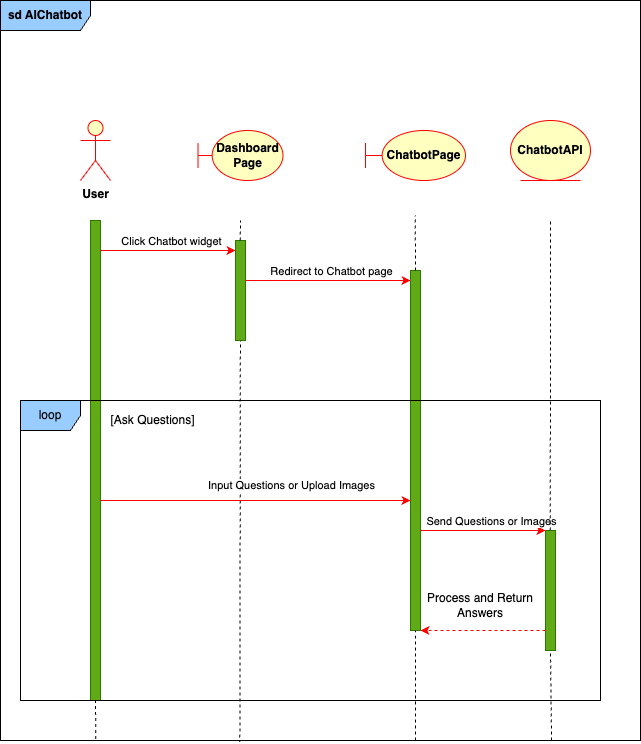

The diagram above was exported from draw.io. Its source (the exported page's mxGraphModel, read from the mxfile embedded in the PNG):
<mxGraphModel dx="984" dy="1760" grid="1" gridSize="10" guides="1" tooltips="1" connect="1" arrows="1" fold="1" page="1" pageScale="1" pageWidth="850" pageHeight="1100" math="0" shadow="0">
  <root>
    <mxCell id="0" />
    <mxCell id="1" parent="0" />
    <mxCell id="VQ1EJnfHcWMyWFF0evtr-5" value="&lt;b&gt;User&lt;/b&gt;" style="shape=umlActor;verticalLabelPosition=bottom;verticalAlign=top;html=1;outlineConnect=0;fillColor=#ffffc0;strokeColor=#ff0000;" parent="1" vertex="1">
      <mxGeometry x="80" y="-980" width="30" height="60" as="geometry" />
    </mxCell>
    <mxCell id="VQ1EJnfHcWMyWFF0evtr-6" value="&lt;b&gt;Dashboard&lt;/b&gt;&lt;div&gt;&lt;b&gt;Page&lt;/b&gt;&lt;/div&gt;" style="shape=umlBoundary;whiteSpace=wrap;html=1;fillColor=#ffffc0;strokeColor=#ff0000;" parent="1" vertex="1">
      <mxGeometry x="197.5" y="-970" width="85" height="50" as="geometry" />
    </mxCell>
    <mxCell id="VQ1EJnfHcWMyWFF0evtr-7" value="" style="endArrow=none;dashed=1;html=1;rounded=0;" parent="1" edge="1">
      <mxGeometry width="50" height="50" relative="1" as="geometry">
        <mxPoint x="94.8" y="-880" as="sourcePoint" />
        <mxPoint x="95" y="-880" as="targetPoint" />
      </mxGeometry>
    </mxCell>
    <mxCell id="VQ1EJnfHcWMyWFF0evtr-8" value="&lt;b&gt;ChatbotAPI&lt;/b&gt;" style="ellipse;shape=umlEntity;whiteSpace=wrap;html=1;fillColor=#ffffc0;strokeColor=#ff0000;" parent="1" vertex="1">
      <mxGeometry x="510" y="-980" width="80" height="60" as="geometry" />
    </mxCell>
    <mxCell id="VQ1EJnfHcWMyWFF0evtr-18" value="&lt;b&gt;ChatbotPage&lt;/b&gt;" style="shape=umlBoundary;whiteSpace=wrap;html=1;fillColor=#ffffc0;strokeColor=#ff0000;" parent="1" vertex="1">
      <mxGeometry x="365" y="-970" width="100" height="50" as="geometry" />
    </mxCell>
    <mxCell id="VQ1EJnfHcWMyWFF0evtr-19" value="" style="html=1;points=[];perimeter=orthogonalPerimeter;outlineConnect=0;targetShapes=umlLifeline;portConstraint=eastwest;newEdgeStyle={&quot;edgeStyle&quot;:&quot;elbowEdgeStyle&quot;,&quot;elbow&quot;:&quot;vertical&quot;,&quot;curved&quot;:0,&quot;rounded&quot;:0};fillColor=#60a917;fontColor=#ffffff;strokeColor=#2D7600;" parent="1" vertex="1">
      <mxGeometry x="90" y="-880" width="10" height="480" as="geometry" />
    </mxCell>
    <mxCell id="VQ1EJnfHcWMyWFF0evtr-20" value="" style="endArrow=none;dashed=1;html=1;rounded=0;entryX=0.374;entryY=1.002;entryDx=0;entryDy=0;entryPerimeter=0;" parent="1" edge="1">
      <mxGeometry width="50" height="50" relative="1" as="geometry">
        <mxPoint x="240" y="-840" as="sourcePoint" />
        <mxPoint x="239.36000000000013" y="-358.52" as="targetPoint" />
      </mxGeometry>
    </mxCell>
    <mxCell id="VQ1EJnfHcWMyWFF0evtr-21" value="" style="endArrow=classic;html=1;rounded=0;fillColor=#ff0000;strokeColor=#ff0000;" parent="1" target="VQ1EJnfHcWMyWFF0evtr-22" edge="1">
      <mxGeometry width="50" height="50" relative="1" as="geometry">
        <mxPoint x="100" y="-850" as="sourcePoint" />
        <mxPoint x="140" y="-850" as="targetPoint" />
      </mxGeometry>
    </mxCell>
    <mxCell id="VQ1EJnfHcWMyWFF0evtr-23" value="Click Chatbot widget" style="edgeLabel;html=1;align=center;verticalAlign=middle;resizable=0;points=[];" parent="VQ1EJnfHcWMyWFF0evtr-21" connectable="0" vertex="1">
      <mxGeometry x="0.7086" relative="1" as="geometry">
        <mxPoint x="-45" y="-10" as="offset" />
      </mxGeometry>
    </mxCell>
    <mxCell id="VQ1EJnfHcWMyWFF0evtr-22" value="" style="html=1;points=[];perimeter=orthogonalPerimeter;outlineConnect=0;targetShapes=umlLifeline;portConstraint=eastwest;newEdgeStyle={&quot;edgeStyle&quot;:&quot;elbowEdgeStyle&quot;,&quot;elbow&quot;:&quot;vertical&quot;,&quot;curved&quot;:0,&quot;rounded&quot;:0};fillColor=#60a917;fontColor=#ffffff;strokeColor=#2D7600;" parent="1" vertex="1">
      <mxGeometry x="235" y="-860" width="10" height="100" as="geometry" />
    </mxCell>
    <mxCell id="VQ1EJnfHcWMyWFF0evtr-24" value="" style="endArrow=classic;html=1;rounded=0;fillColor=#ff0000;strokeColor=#ff0000;" parent="1" edge="1">
      <mxGeometry width="50" height="50" relative="1" as="geometry">
        <mxPoint x="245" y="-820" as="sourcePoint" />
        <mxPoint x="410" y="-820" as="targetPoint" />
      </mxGeometry>
    </mxCell>
    <mxCell id="VQ1EJnfHcWMyWFF0evtr-30" value="Redirect to Chatbot page" style="edgeLabel;html=1;align=center;verticalAlign=middle;resizable=0;points=[];" parent="VQ1EJnfHcWMyWFF0evtr-24" connectable="0" vertex="1">
      <mxGeometry x="0.1902" y="-2" relative="1" as="geometry">
        <mxPoint x="-13" y="-12" as="offset" />
      </mxGeometry>
    </mxCell>
    <mxCell id="VQ1EJnfHcWMyWFF0evtr-25" value="" style="html=1;points=[];perimeter=orthogonalPerimeter;outlineConnect=0;targetShapes=umlLifeline;portConstraint=eastwest;newEdgeStyle={&quot;edgeStyle&quot;:&quot;elbowEdgeStyle&quot;,&quot;elbow&quot;:&quot;vertical&quot;,&quot;curved&quot;:0,&quot;rounded&quot;:0};fillColor=#60a917;fontColor=#ffffff;strokeColor=#2D7600;" parent="1" vertex="1">
      <mxGeometry x="410" y="-830" width="10" height="360" as="geometry" />
    </mxCell>
    <mxCell id="VQ1EJnfHcWMyWFF0evtr-31" value="" style="endArrow=classic;html=1;rounded=0;fillColor=#ff0000;strokeColor=#ff0000;" parent="1" edge="1">
      <mxGeometry width="50" height="50" relative="1" as="geometry">
        <mxPoint x="100" y="-600" as="sourcePoint" />
        <mxPoint x="410" y="-600.0000000000002" as="targetPoint" />
      </mxGeometry>
    </mxCell>
    <mxCell id="VQ1EJnfHcWMyWFF0evtr-32" value="Input Questions or Upload Images" style="edgeLabel;html=1;align=center;verticalAlign=middle;resizable=0;points=[];" parent="VQ1EJnfHcWMyWFF0evtr-31" connectable="0" vertex="1">
      <mxGeometry x="0.7617" y="-2" relative="1" as="geometry">
        <mxPoint x="-83" y="-17" as="offset" />
      </mxGeometry>
    </mxCell>
    <mxCell id="VQ1EJnfHcWMyWFF0evtr-33" value="" style="html=1;points=[];perimeter=orthogonalPerimeter;outlineConnect=0;targetShapes=umlLifeline;portConstraint=eastwest;newEdgeStyle={&quot;edgeStyle&quot;:&quot;elbowEdgeStyle&quot;,&quot;elbow&quot;:&quot;vertical&quot;,&quot;curved&quot;:0,&quot;rounded&quot;:0};fillColor=#60a917;fontColor=#ffffff;strokeColor=#2D7600;" parent="1" vertex="1">
      <mxGeometry x="545" y="-570" width="10" height="120" as="geometry" />
    </mxCell>
    <mxCell id="VQ1EJnfHcWMyWFF0evtr-34" value="" style="endArrow=classic;html=1;rounded=0;fillColor=#ff0000;strokeColor=#ff0000;" parent="1" target="VQ1EJnfHcWMyWFF0evtr-33" edge="1">
      <mxGeometry width="50" height="50" relative="1" as="geometry">
        <mxPoint x="420" y="-570" as="sourcePoint" />
        <mxPoint x="470" y="-570" as="targetPoint" />
      </mxGeometry>
    </mxCell>
    <mxCell id="VQ1EJnfHcWMyWFF0evtr-35" value="Send Questions or Images" style="edgeLabel;html=1;align=center;verticalAlign=middle;resizable=0;points=[];" parent="VQ1EJnfHcWMyWFF0evtr-34" connectable="0" vertex="1">
      <mxGeometry x="0.2574" y="-1" relative="1" as="geometry">
        <mxPoint x="-9" y="-11" as="offset" />
      </mxGeometry>
    </mxCell>
    <mxCell id="VQ1EJnfHcWMyWFF0evtr-36" value="" style="endArrow=classic;html=1;rounded=0;dashed=1;fillColor=#ff0000;strokeColor=#ff0000;" parent="1" source="VQ1EJnfHcWMyWFF0evtr-33" edge="1">
      <mxGeometry width="50" height="50" relative="1" as="geometry">
        <mxPoint x="490" y="-470" as="sourcePoint" />
        <mxPoint x="420" y="-470" as="targetPoint" />
      </mxGeometry>
    </mxCell>
    <mxCell id="VQ1EJnfHcWMyWFF0evtr-37" value="Process and Return Answers" style="text;html=1;align=center;verticalAlign=middle;whiteSpace=wrap;rounded=0;" parent="1" vertex="1">
      <mxGeometry x="425" y="-520" width="110" height="50" as="geometry" />
    </mxCell>
    <mxCell id="VQ1EJnfHcWMyWFF0evtr-41" value="[Ask Questions]" style="text;html=1;align=center;verticalAlign=middle;whiteSpace=wrap;rounded=0;" parent="1" vertex="1">
      <mxGeometry x="100" y="-690" width="105" height="20" as="geometry" />
    </mxCell>
    <mxCell id="3mX9f2nFVitWuaiQLLr1-3" value="" style="endArrow=none;dashed=1;html=1;rounded=0;exitX=0.861;exitY=1;exitDx=0;exitDy=0;exitPerimeter=0;" parent="1" edge="1">
      <mxGeometry width="50" height="50" relative="1" as="geometry">
        <mxPoint x="551.04" y="-360" as="sourcePoint" />
        <mxPoint x="550" y="-450" as="targetPoint" />
      </mxGeometry>
    </mxCell>
    <mxCell id="3mX9f2nFVitWuaiQLLr1-7" value="" style="endArrow=none;dashed=1;html=1;rounded=0;exitX=0.918;exitY=0.464;exitDx=0;exitDy=0;exitPerimeter=0;" parent="1" edge="1">
      <mxGeometry width="50" height="50" relative="1" as="geometry">
        <mxPoint x="549.8200000000002" y="-570.0799999999999" as="sourcePoint" />
        <mxPoint x="550" y="-880" as="targetPoint" />
      </mxGeometry>
    </mxCell>
    <mxCell id="3mX9f2nFVitWuaiQLLr1-8" value="" style="endArrow=none;dashed=1;html=1;rounded=0;" parent="1" edge="1">
      <mxGeometry width="50" height="50" relative="1" as="geometry">
        <mxPoint x="239.77" y="-860" as="sourcePoint" />
        <mxPoint x="240" y="-880" as="targetPoint" />
      </mxGeometry>
    </mxCell>
    <mxCell id="3mX9f2nFVitWuaiQLLr1-9" value="loop" style="shape=umlFrame;whiteSpace=wrap;html=1;pointerEvents=0;fillColor=#99ccff;strokeColor=#000000;" parent="1" vertex="1">
      <mxGeometry x="20" y="-700" width="580" height="300" as="geometry" />
    </mxCell>
    <mxCell id="3mX9f2nFVitWuaiQLLr1-10" value="" style="endArrow=none;dashed=1;html=1;rounded=0;exitX=0.149;exitY=0.998;exitDx=0;exitDy=0;exitPerimeter=0;" parent="1" edge="1">
      <mxGeometry width="50" height="50" relative="1" as="geometry">
        <mxPoint x="95.3599999999999" y="-361.48" as="sourcePoint" />
        <mxPoint x="95" y="-400" as="targetPoint" />
      </mxGeometry>
    </mxCell>
    <mxCell id="K5TA7MTa0hsF-QZ78bU1-1" value="" style="endArrow=none;dashed=1;html=1;rounded=0;" parent="1" edge="1">
      <mxGeometry width="50" height="50" relative="1" as="geometry">
        <mxPoint x="415" y="-830" as="sourcePoint" />
        <mxPoint x="414.76" y="-884.96" as="targetPoint" />
      </mxGeometry>
    </mxCell>
    <mxCell id="K5TA7MTa0hsF-QZ78bU1-2" value="" style="endArrow=none;dashed=1;html=1;rounded=0;" parent="1" target="VQ1EJnfHcWMyWFF0evtr-25" edge="1">
      <mxGeometry width="50" height="50" relative="1" as="geometry">
        <mxPoint x="415" y="-360" as="sourcePoint" />
        <mxPoint x="414.76" y="-414.96000000000004" as="targetPoint" />
      </mxGeometry>
    </mxCell>
    <mxCell id="tkcToG0b2mN_jPeHbVQ7-1" value="&lt;b&gt;sd AIChatbot&lt;/b&gt;" style="shape=umlFrame;whiteSpace=wrap;html=1;pointerEvents=0;width=90;height=30;fillColor=#99ccff;strokeColor=#000000;" parent="1" vertex="1">
      <mxGeometry y="-1100" width="640" height="740" as="geometry" />
    </mxCell>
  </root>
</mxGraphModel>